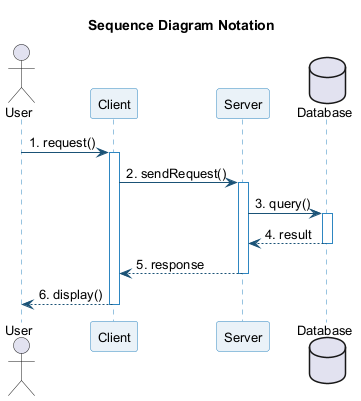

The diagram above was rendered by PlantUML. Its source (embedded in the PNG):
@startuml sequence-notation
skinparam backgroundColor transparent
skinparam defaultFontSize 13
skinparam shadowing false
skinparam ParticipantBorderColor #2e86c1
skinparam ParticipantBackgroundColor #eaf2f8
skinparam SequenceLifeLineBorderColor #2e86c1
skinparam ArrowColor #1a5276

title Sequence Diagram Notation

actor User
participant "Client" as C
participant "Server" as S
database "Database" as D

User -> C : 1. request()
activate C
C -> S : 2. sendRequest()
activate S
S -> D : 3. query()
activate D
D --> S : 4. result
deactivate D
S --> C : 5. response
deactivate S
C --> User : 6. display()
deactivate C

@enduml